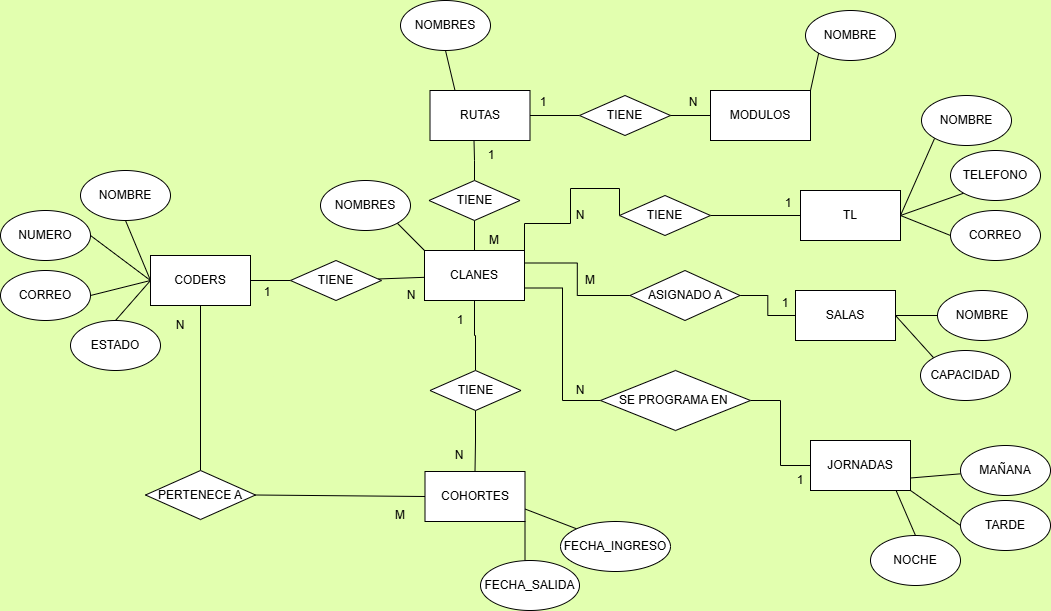

The diagram above was exported from draw.io. Its source (the exported page's mxGraphModel, read from the mxfile embedded in the PNG):
<mxGraphModel dx="2150" dy="820" grid="1" gridSize="10" guides="1" tooltips="1" connect="1" arrows="1" fold="1" page="1" pageScale="1" pageWidth="827" pageHeight="1169" background="#E2FFAF" math="0" shadow="0">
  <root>
    <mxCell id="0" />
    <mxCell id="1" parent="0" />
    <mxCell id="9nlgLrlPmCKG4-7iejHy-40" edge="1" parent="1" source="INDmpfBb3g_DeWSucGv8-2" style="edgeStyle=orthogonalEdgeStyle;rounded=0;orthogonalLoop=1;jettySize=auto;html=1;exitX=1;exitY=0.25;exitDx=0;exitDy=0;entryX=0;entryY=0.5;entryDx=0;entryDy=0;endArrow=none;endFill=0;" target="9nlgLrlPmCKG4-7iejHy-38">
      <mxGeometry relative="1" as="geometry" />
    </mxCell>
    <mxCell id="9nlgLrlPmCKG4-7iejHy-56" edge="1" parent="1" source="INDmpfBb3g_DeWSucGv8-2" style="edgeStyle=orthogonalEdgeStyle;rounded=0;orthogonalLoop=1;jettySize=auto;html=1;exitX=1;exitY=0.75;exitDx=0;exitDy=0;entryX=0;entryY=0.5;entryDx=0;entryDy=0;endArrow=none;endFill=0;" target="9nlgLrlPmCKG4-7iejHy-54">
      <mxGeometry relative="1" as="geometry" />
    </mxCell>
    <mxCell id="9nlgLrlPmCKG4-7iejHy-68" edge="1" parent="1" source="INDmpfBb3g_DeWSucGv8-2" style="edgeStyle=orthogonalEdgeStyle;rounded=0;orthogonalLoop=1;jettySize=auto;html=1;endArrow=none;endFill=0;" target="9nlgLrlPmCKG4-7iejHy-67" value="">
      <mxGeometry relative="1" as="geometry" />
    </mxCell>
    <mxCell id="INDmpfBb3g_DeWSucGv8-2" parent="1" style="rounded=0;whiteSpace=wrap;html=1;" value="CLANES" vertex="1">
      <mxGeometry height="50" width="100" x="314" y="300" as="geometry" />
    </mxCell>
    <mxCell id="9nlgLrlPmCKG4-7iejHy-17" edge="1" parent="1" source="9nlgLrlPmCKG4-7iejHy-1" style="rounded=0;orthogonalLoop=1;jettySize=auto;html=1;exitX=1;exitY=0.5;exitDx=0;exitDy=0;entryX=0;entryY=0.5;entryDx=0;entryDy=0;endArrow=none;endFill=0;" target="9nlgLrlPmCKG4-7iejHy-16">
      <mxGeometry relative="1" as="geometry" />
    </mxCell>
    <mxCell id="9nlgLrlPmCKG4-7iejHy-107" edge="1" parent="1" source="9nlgLrlPmCKG4-7iejHy-1" style="rounded=0;orthogonalLoop=1;jettySize=auto;html=1;exitX=0.25;exitY=0;exitDx=0;exitDy=0;entryX=0.5;entryY=1;entryDx=0;entryDy=0;endArrow=none;endFill=0;" target="9nlgLrlPmCKG4-7iejHy-106">
      <mxGeometry relative="1" as="geometry" />
    </mxCell>
    <mxCell id="9nlgLrlPmCKG4-7iejHy-1" parent="1" style="rounded=0;whiteSpace=wrap;html=1;" value="RUTAS" vertex="1">
      <mxGeometry height="50" width="100" x="319.5" y="140" as="geometry" />
    </mxCell>
    <mxCell id="9nlgLrlPmCKG4-7iejHy-32" edge="1" parent="1" source="9nlgLrlPmCKG4-7iejHy-3" style="rounded=0;orthogonalLoop=1;jettySize=auto;html=1;exitX=1;exitY=0.5;exitDx=0;exitDy=0;entryX=0;entryY=1;entryDx=0;entryDy=0;endArrow=none;endFill=0;" target="9nlgLrlPmCKG4-7iejHy-29">
      <mxGeometry relative="1" as="geometry" />
    </mxCell>
    <mxCell id="9nlgLrlPmCKG4-7iejHy-33" edge="1" parent="1" source="9nlgLrlPmCKG4-7iejHy-3" style="rounded=0;orthogonalLoop=1;jettySize=auto;html=1;exitX=1;exitY=0.5;exitDx=0;exitDy=0;entryX=0;entryY=1;entryDx=0;entryDy=0;endArrow=none;endFill=0;" target="9nlgLrlPmCKG4-7iejHy-30">
      <mxGeometry relative="1" as="geometry" />
    </mxCell>
    <mxCell id="9nlgLrlPmCKG4-7iejHy-34" edge="1" parent="1" source="9nlgLrlPmCKG4-7iejHy-3" style="rounded=0;orthogonalLoop=1;jettySize=auto;html=1;exitX=1;exitY=0.5;exitDx=0;exitDy=0;entryX=0;entryY=0.5;entryDx=0;entryDy=0;endArrow=none;endFill=0;" target="9nlgLrlPmCKG4-7iejHy-31">
      <mxGeometry relative="1" as="geometry" />
    </mxCell>
    <mxCell id="9nlgLrlPmCKG4-7iejHy-3" parent="1" style="rounded=0;whiteSpace=wrap;html=1;" value="TL" vertex="1">
      <mxGeometry height="50" width="100" x="690" y="240" as="geometry" />
    </mxCell>
    <mxCell id="9nlgLrlPmCKG4-7iejHy-36" edge="1" parent="1" source="9nlgLrlPmCKG4-7iejHy-9" style="rounded=0;orthogonalLoop=1;jettySize=auto;html=1;exitX=1;exitY=1;exitDx=0;exitDy=0;entryX=0;entryY=0;entryDx=0;entryDy=0;endArrow=none;endFill=0;" target="INDmpfBb3g_DeWSucGv8-2" value=" ">
      <mxGeometry relative="1" as="geometry" />
    </mxCell>
    <mxCell id="9nlgLrlPmCKG4-7iejHy-9" parent="1" style="ellipse;whiteSpace=wrap;html=1;" value="NOMBRES" vertex="1">
      <mxGeometry height="50" width="90" x="210" y="230" as="geometry" />
    </mxCell>
    <mxCell id="9nlgLrlPmCKG4-7iejHy-12" edge="1" parent="1" source="9nlgLrlPmCKG4-7iejHy-11" style="edgeStyle=orthogonalEdgeStyle;rounded=0;orthogonalLoop=1;jettySize=auto;html=1;endArrow=none;endFill=0;" target="INDmpfBb3g_DeWSucGv8-2" value="">
      <mxGeometry relative="1" as="geometry" />
    </mxCell>
    <mxCell id="9nlgLrlPmCKG4-7iejHy-13" edge="1" parent="1" source="9nlgLrlPmCKG4-7iejHy-11" style="edgeStyle=orthogonalEdgeStyle;rounded=0;orthogonalLoop=1;jettySize=auto;html=1;exitX=0.5;exitY=0;exitDx=0;exitDy=0;entryX=0.44;entryY=1;entryDx=0;entryDy=0;entryPerimeter=0;endArrow=none;endFill=0;" target="9nlgLrlPmCKG4-7iejHy-1">
      <mxGeometry relative="1" as="geometry">
        <mxPoint x="364" y="200" as="targetPoint" />
      </mxGeometry>
    </mxCell>
    <mxCell id="9nlgLrlPmCKG4-7iejHy-11" parent="1" style="rhombus;whiteSpace=wrap;html=1;" value="TIENE" vertex="1">
      <mxGeometry height="40" width="91" x="318.5" y="230" as="geometry" />
    </mxCell>
    <mxCell id="9nlgLrlPmCKG4-7iejHy-15" parent="1" style="rounded=0;whiteSpace=wrap;html=1;" value="MODULOS" vertex="1">
      <mxGeometry height="50" width="100" x="600" y="140" as="geometry" />
    </mxCell>
    <mxCell id="9nlgLrlPmCKG4-7iejHy-18" edge="1" parent="1" source="9nlgLrlPmCKG4-7iejHy-16" style="rounded=0;orthogonalLoop=1;jettySize=auto;html=1;exitX=1;exitY=0.5;exitDx=0;exitDy=0;entryX=0;entryY=0.5;entryDx=0;entryDy=0;endArrow=none;endFill=0;" target="9nlgLrlPmCKG4-7iejHy-15">
      <mxGeometry relative="1" as="geometry" />
    </mxCell>
    <mxCell id="9nlgLrlPmCKG4-7iejHy-16" parent="1" style="rhombus;whiteSpace=wrap;html=1;" value="TIENE" vertex="1">
      <mxGeometry height="40" width="91" x="469" y="145" as="geometry" />
    </mxCell>
    <mxCell id="9nlgLrlPmCKG4-7iejHy-22" parent="1" style="ellipse;whiteSpace=wrap;html=1;" value="NOMBRE" vertex="1">
      <mxGeometry height="50" width="90" x="695" y="60" as="geometry" />
    </mxCell>
    <mxCell id="9nlgLrlPmCKG4-7iejHy-24" edge="1" parent="1" source="9nlgLrlPmCKG4-7iejHy-15" style="rounded=0;orthogonalLoop=1;jettySize=auto;html=1;exitX=1;exitY=0;exitDx=0;exitDy=0;entryX=0;entryY=1;entryDx=0;entryDy=0;endArrow=none;endFill=0;" target="9nlgLrlPmCKG4-7iejHy-22">
      <mxGeometry relative="1" as="geometry" />
    </mxCell>
    <mxCell id="9nlgLrlPmCKG4-7iejHy-26" edge="1" parent="1" source="9nlgLrlPmCKG4-7iejHy-25" style="rounded=0;orthogonalLoop=1;jettySize=auto;html=1;exitX=0;exitY=0.5;exitDx=0;exitDy=0;entryX=1;entryY=1;entryDx=0;entryDy=0;endArrow=none;endFill=0;edgeStyle=orthogonalEdgeStyle;" target="9nlgLrlPmCKG4-7iejHy-105">
      <mxGeometry relative="1" as="geometry">
        <Array as="points">
          <mxPoint x="509" y="238" />
          <mxPoint x="460" y="238" />
          <mxPoint x="460" y="273" />
          <mxPoint x="414" y="273" />
        </Array>
        <mxPoint x="509" y="237.5" as="sourcePoint" />
        <mxPoint x="414" y="272.5" as="targetPoint" />
      </mxGeometry>
    </mxCell>
    <mxCell id="9nlgLrlPmCKG4-7iejHy-27" edge="1" parent="1" source="9nlgLrlPmCKG4-7iejHy-25" style="edgeStyle=orthogonalEdgeStyle;rounded=0;orthogonalLoop=1;jettySize=auto;html=1;exitX=1;exitY=0.5;exitDx=0;exitDy=0;entryX=0;entryY=0.5;entryDx=0;entryDy=0;endArrow=none;endFill=0;" target="9nlgLrlPmCKG4-7iejHy-3">
      <mxGeometry relative="1" as="geometry" />
    </mxCell>
    <mxCell id="9nlgLrlPmCKG4-7iejHy-25" parent="1" style="rhombus;whiteSpace=wrap;html=1;" value="TIENE" vertex="1">
      <mxGeometry height="40" width="91" x="509" y="245" as="geometry" />
    </mxCell>
    <mxCell id="9nlgLrlPmCKG4-7iejHy-29" parent="1" style="ellipse;whiteSpace=wrap;html=1;" value="NOMBRE" vertex="1">
      <mxGeometry height="50" width="90" x="811" y="145" as="geometry" />
    </mxCell>
    <mxCell id="9nlgLrlPmCKG4-7iejHy-30" parent="1" style="ellipse;whiteSpace=wrap;html=1;" value="TELEFONO" vertex="1">
      <mxGeometry height="50" width="90" x="840" y="200" as="geometry" />
    </mxCell>
    <mxCell id="9nlgLrlPmCKG4-7iejHy-31" parent="1" style="ellipse;whiteSpace=wrap;html=1;" value="CORREO" vertex="1">
      <mxGeometry height="50" width="90" x="840" y="260" as="geometry" />
    </mxCell>
    <mxCell id="9nlgLrlPmCKG4-7iejHy-47" edge="1" parent="1" source="9nlgLrlPmCKG4-7iejHy-38" style="edgeStyle=orthogonalEdgeStyle;rounded=0;orthogonalLoop=1;jettySize=auto;html=1;exitX=1;exitY=0.5;exitDx=0;exitDy=0;entryX=0;entryY=0.5;entryDx=0;entryDy=0;endArrow=none;endFill=0;" target="9nlgLrlPmCKG4-7iejHy-41">
      <mxGeometry relative="1" as="geometry" />
    </mxCell>
    <mxCell id="9nlgLrlPmCKG4-7iejHy-38" parent="1" style="rhombus;whiteSpace=wrap;html=1;" value="ASIGNADO A" vertex="1">
      <mxGeometry height="50" width="110" x="519.5" y="320" as="geometry" />
    </mxCell>
    <mxCell id="9nlgLrlPmCKG4-7iejHy-45" edge="1" parent="1" source="9nlgLrlPmCKG4-7iejHy-41" style="rounded=0;orthogonalLoop=1;jettySize=auto;html=1;exitX=1;exitY=0.5;exitDx=0;exitDy=0;entryX=0;entryY=0.5;entryDx=0;entryDy=0;endArrow=none;endFill=0;" target="9nlgLrlPmCKG4-7iejHy-42">
      <mxGeometry relative="1" as="geometry" />
    </mxCell>
    <mxCell id="9nlgLrlPmCKG4-7iejHy-46" edge="1" parent="1" source="9nlgLrlPmCKG4-7iejHy-41" style="rounded=0;orthogonalLoop=1;jettySize=auto;html=1;exitX=1;exitY=0.5;exitDx=0;exitDy=0;entryX=0;entryY=0;entryDx=0;entryDy=0;endArrow=none;endFill=0;" target="9nlgLrlPmCKG4-7iejHy-43">
      <mxGeometry relative="1" as="geometry" />
    </mxCell>
    <mxCell id="9nlgLrlPmCKG4-7iejHy-41" parent="1" style="rounded=0;whiteSpace=wrap;html=1;" value="SALAS" vertex="1">
      <mxGeometry height="50" width="100" x="685" y="340" as="geometry" />
    </mxCell>
    <mxCell id="9nlgLrlPmCKG4-7iejHy-42" parent="1" style="ellipse;whiteSpace=wrap;html=1;" value="NOMBRE" vertex="1">
      <mxGeometry height="50" width="90" x="827" y="340" as="geometry" />
    </mxCell>
    <mxCell id="9nlgLrlPmCKG4-7iejHy-43" parent="1" style="ellipse;whiteSpace=wrap;html=1;" value="CAPACIDAD" vertex="1">
      <mxGeometry height="50" width="90" x="810" y="400" as="geometry" />
    </mxCell>
    <mxCell id="9nlgLrlPmCKG4-7iejHy-58" edge="1" parent="1" source="9nlgLrlPmCKG4-7iejHy-54" style="edgeStyle=orthogonalEdgeStyle;rounded=0;orthogonalLoop=1;jettySize=auto;html=1;exitX=1;exitY=0.5;exitDx=0;exitDy=0;entryX=0;entryY=0.5;entryDx=0;entryDy=0;endArrow=none;endFill=0;" target="9nlgLrlPmCKG4-7iejHy-57">
      <mxGeometry relative="1" as="geometry" />
    </mxCell>
    <mxCell id="9nlgLrlPmCKG4-7iejHy-54" parent="1" style="rhombus;whiteSpace=wrap;html=1;" value="SE PROGRAMA EN&amp;nbsp;" vertex="1">
      <mxGeometry height="60" width="150" x="490" y="420" as="geometry" />
    </mxCell>
    <mxCell id="9nlgLrlPmCKG4-7iejHy-55" edge="1" parent="1" source="9nlgLrlPmCKG4-7iejHy-54" style="edgeStyle=orthogonalEdgeStyle;rounded=0;orthogonalLoop=1;jettySize=auto;html=1;exitX=0.5;exitY=1;exitDx=0;exitDy=0;" target="9nlgLrlPmCKG4-7iejHy-54">
      <mxGeometry relative="1" as="geometry" />
    </mxCell>
    <mxCell id="9nlgLrlPmCKG4-7iejHy-62" edge="1" parent="1" source="9nlgLrlPmCKG4-7iejHy-57" style="rounded=0;orthogonalLoop=1;jettySize=auto;html=1;exitX=1;exitY=0.75;exitDx=0;exitDy=0;endArrow=none;endFill=0;" target="9nlgLrlPmCKG4-7iejHy-60">
      <mxGeometry relative="1" as="geometry" />
    </mxCell>
    <mxCell id="9nlgLrlPmCKG4-7iejHy-64" edge="1" parent="1" source="9nlgLrlPmCKG4-7iejHy-57" style="rounded=0;orthogonalLoop=1;jettySize=auto;html=1;exitX=1;exitY=1;exitDx=0;exitDy=0;entryX=0;entryY=0.5;entryDx=0;entryDy=0;endArrow=none;endFill=0;" target="9nlgLrlPmCKG4-7iejHy-61">
      <mxGeometry relative="1" as="geometry" />
    </mxCell>
    <mxCell id="9nlgLrlPmCKG4-7iejHy-57" parent="1" style="rounded=0;whiteSpace=wrap;html=1;" value="JORNADAS" vertex="1">
      <mxGeometry height="50" width="100" x="700" y="490" as="geometry" />
    </mxCell>
    <mxCell id="9nlgLrlPmCKG4-7iejHy-65" edge="1" parent="1" source="9nlgLrlPmCKG4-7iejHy-59" style="rounded=0;orthogonalLoop=1;jettySize=auto;html=1;exitX=0.5;exitY=0;exitDx=0;exitDy=0;entryX=0.856;entryY=1;entryDx=0;entryDy=0;endArrow=none;endFill=0;entryPerimeter=0;" target="9nlgLrlPmCKG4-7iejHy-57">
      <mxGeometry relative="1" as="geometry" />
    </mxCell>
    <mxCell id="9nlgLrlPmCKG4-7iejHy-59" parent="1" style="ellipse;whiteSpace=wrap;html=1;" value="NOCHE" vertex="1">
      <mxGeometry height="50" width="90" x="760" y="585" as="geometry" />
    </mxCell>
    <mxCell id="9nlgLrlPmCKG4-7iejHy-60" parent="1" style="ellipse;whiteSpace=wrap;html=1;" value="MAÑANA" vertex="1">
      <mxGeometry height="50" width="90" x="850" y="495" as="geometry" />
    </mxCell>
    <mxCell id="9nlgLrlPmCKG4-7iejHy-61" parent="1" style="ellipse;whiteSpace=wrap;html=1;" value="TARDE" vertex="1">
      <mxGeometry height="50" width="90" x="850" y="550" as="geometry" />
    </mxCell>
    <mxCell id="9nlgLrlPmCKG4-7iejHy-69" edge="1" parent="1" source="9nlgLrlPmCKG4-7iejHy-67" style="edgeStyle=orthogonalEdgeStyle;rounded=0;orthogonalLoop=1;jettySize=auto;html=1;exitX=0.5;exitY=1;exitDx=0;exitDy=0;entryX=0.5;entryY=0;entryDx=0;entryDy=0;endArrow=none;endFill=0;" target="9nlgLrlPmCKG4-7iejHy-70">
      <mxGeometry relative="1" as="geometry">
        <mxPoint x="365.57142857142867" y="540" as="targetPoint" />
      </mxGeometry>
    </mxCell>
    <mxCell id="9nlgLrlPmCKG4-7iejHy-67" parent="1" style="rhombus;whiteSpace=wrap;html=1;" value="TIENE" vertex="1">
      <mxGeometry height="40" width="91" x="319.5" y="420" as="geometry" />
    </mxCell>
    <mxCell id="9nlgLrlPmCKG4-7iejHy-99" edge="1" parent="1" source="9nlgLrlPmCKG4-7iejHy-70" style="rounded=0;orthogonalLoop=1;jettySize=auto;html=1;exitX=1;exitY=0.75;exitDx=0;exitDy=0;entryX=0;entryY=0;entryDx=0;entryDy=0;endArrow=none;endFill=0;" target="9nlgLrlPmCKG4-7iejHy-71">
      <mxGeometry relative="1" as="geometry" />
    </mxCell>
    <mxCell id="9nlgLrlPmCKG4-7iejHy-70" parent="1" style="rounded=0;whiteSpace=wrap;html=1;" value="COHORTES" vertex="1">
      <mxGeometry height="50" width="100" x="314.5" y="521" as="geometry" />
    </mxCell>
    <mxCell id="9nlgLrlPmCKG4-7iejHy-71" parent="1" style="ellipse;whiteSpace=wrap;html=1;" value="FECHA_INGRESO" vertex="1">
      <mxGeometry height="50" width="110" x="450" y="571" as="geometry" />
    </mxCell>
    <mxCell id="9nlgLrlPmCKG4-7iejHy-100" edge="1" parent="1" source="9nlgLrlPmCKG4-7iejHy-73" style="edgeStyle=orthogonalEdgeStyle;rounded=0;orthogonalLoop=1;jettySize=auto;html=1;exitX=0.5;exitY=0;exitDx=0;exitDy=0;entryX=1;entryY=1;entryDx=0;entryDy=0;endArrow=none;endFill=0;" target="9nlgLrlPmCKG4-7iejHy-70">
      <mxGeometry relative="1" as="geometry" />
    </mxCell>
    <mxCell id="9nlgLrlPmCKG4-7iejHy-73" parent="1" style="ellipse;whiteSpace=wrap;html=1;" value="FECHA_SALIDA" vertex="1">
      <mxGeometry height="50" width="99" x="370" y="610" as="geometry" />
    </mxCell>
    <mxCell id="9nlgLrlPmCKG4-7iejHy-77" parent="1" style="rounded=0;whiteSpace=wrap;html=1;" value="CODERS" vertex="1">
      <mxGeometry height="50" width="100" x="40" y="305" as="geometry" />
    </mxCell>
    <mxCell id="9nlgLrlPmCKG4-7iejHy-79" edge="1" parent="1" source="9nlgLrlPmCKG4-7iejHy-78" style="rounded=0;orthogonalLoop=1;jettySize=auto;html=1;endArrow=none;endFill=0;" target="INDmpfBb3g_DeWSucGv8-2" value="">
      <mxGeometry relative="1" as="geometry" />
    </mxCell>
    <mxCell id="9nlgLrlPmCKG4-7iejHy-80" edge="1" parent="1" source="9nlgLrlPmCKG4-7iejHy-78" style="rounded=0;orthogonalLoop=1;jettySize=auto;html=1;endArrow=none;endFill=0;" target="9nlgLrlPmCKG4-7iejHy-77" value="">
      <mxGeometry relative="1" as="geometry" />
    </mxCell>
    <mxCell id="9nlgLrlPmCKG4-7iejHy-78" parent="1" style="rhombus;whiteSpace=wrap;html=1;" value="TIENE" vertex="1">
      <mxGeometry height="40" width="91" x="180" y="310" as="geometry" />
    </mxCell>
    <mxCell id="9nlgLrlPmCKG4-7iejHy-89" edge="1" parent="1" source="9nlgLrlPmCKG4-7iejHy-82" style="rounded=0;orthogonalLoop=1;jettySize=auto;html=1;exitX=1;exitY=0.5;exitDx=0;exitDy=0;entryX=0;entryY=0.5;entryDx=0;entryDy=0;endArrow=none;endFill=0;" target="9nlgLrlPmCKG4-7iejHy-77">
      <mxGeometry relative="1" as="geometry" />
    </mxCell>
    <mxCell id="9nlgLrlPmCKG4-7iejHy-82" parent="1" style="ellipse;whiteSpace=wrap;html=1;" value="CORREO" vertex="1">
      <mxGeometry height="50" width="90" x="-110" y="320" as="geometry" />
    </mxCell>
    <mxCell id="9nlgLrlPmCKG4-7iejHy-87" edge="1" parent="1" source="9nlgLrlPmCKG4-7iejHy-83" style="rounded=0;orthogonalLoop=1;jettySize=auto;html=1;exitX=0.5;exitY=1;exitDx=0;exitDy=0;entryX=0;entryY=0.5;entryDx=0;entryDy=0;endArrow=none;endFill=0;" target="9nlgLrlPmCKG4-7iejHy-77">
      <mxGeometry relative="1" as="geometry" />
    </mxCell>
    <mxCell id="9nlgLrlPmCKG4-7iejHy-83" parent="1" style="ellipse;whiteSpace=wrap;html=1;" value="NOMBRE" vertex="1">
      <mxGeometry height="50" width="90" x="-30" y="220" as="geometry" />
    </mxCell>
    <mxCell id="9nlgLrlPmCKG4-7iejHy-90" edge="1" parent="1" source="9nlgLrlPmCKG4-7iejHy-84" style="rounded=0;orthogonalLoop=1;jettySize=auto;html=1;exitX=0.5;exitY=0;exitDx=0;exitDy=0;entryX=0;entryY=0.5;entryDx=0;entryDy=0;endArrow=none;endFill=0;" target="9nlgLrlPmCKG4-7iejHy-77">
      <mxGeometry relative="1" as="geometry" />
    </mxCell>
    <mxCell id="9nlgLrlPmCKG4-7iejHy-84" parent="1" style="ellipse;whiteSpace=wrap;html=1;" value="ESTADO" vertex="1">
      <mxGeometry height="50" width="90" x="-40" y="370" as="geometry" />
    </mxCell>
    <mxCell id="9nlgLrlPmCKG4-7iejHy-88" edge="1" parent="1" source="9nlgLrlPmCKG4-7iejHy-85" style="rounded=0;orthogonalLoop=1;jettySize=auto;html=1;exitX=1;exitY=0.5;exitDx=0;exitDy=0;entryX=0;entryY=0.5;entryDx=0;entryDy=0;endArrow=none;endFill=0;" target="9nlgLrlPmCKG4-7iejHy-77">
      <mxGeometry relative="1" as="geometry" />
    </mxCell>
    <mxCell id="9nlgLrlPmCKG4-7iejHy-85" parent="1" style="ellipse;whiteSpace=wrap;html=1;" value="NUMERO" vertex="1">
      <mxGeometry height="50" width="90" x="-110" y="260" as="geometry" />
    </mxCell>
    <mxCell id="9nlgLrlPmCKG4-7iejHy-93" edge="1" parent="1" source="9nlgLrlPmCKG4-7iejHy-92" style="rounded=0;orthogonalLoop=1;jettySize=auto;html=1;exitX=0.5;exitY=0;exitDx=0;exitDy=0;entryX=0.5;entryY=1;entryDx=0;entryDy=0;endArrow=none;endFill=0;" target="9nlgLrlPmCKG4-7iejHy-77">
      <mxGeometry relative="1" as="geometry" />
    </mxCell>
    <mxCell id="9nlgLrlPmCKG4-7iejHy-94" edge="1" parent="1" source="9nlgLrlPmCKG4-7iejHy-92" style="rounded=0;orthogonalLoop=1;jettySize=auto;html=1;exitX=1;exitY=0.5;exitDx=0;exitDy=0;entryX=0;entryY=0.5;entryDx=0;entryDy=0;endArrow=none;endFill=0;" target="9nlgLrlPmCKG4-7iejHy-70">
      <mxGeometry relative="1" as="geometry" />
    </mxCell>
    <mxCell id="9nlgLrlPmCKG4-7iejHy-92" parent="1" style="rhombus;whiteSpace=wrap;html=1;" value="PERTENECE A" vertex="1">
      <mxGeometry height="49" width="110" x="35" y="520" as="geometry" />
    </mxCell>
    <mxCell id="9nlgLrlPmCKG4-7iejHy-101" parent="1" style="text;html=1;whiteSpace=wrap;strokeColor=none;fillColor=none;align=center;verticalAlign=middle;rounded=0;" value="M" vertex="1">
      <mxGeometry height="30" width="60" x="259.5" y="550" as="geometry" />
    </mxCell>
    <mxCell id="9nlgLrlPmCKG4-7iejHy-102" parent="1" style="text;html=1;whiteSpace=wrap;strokeColor=none;fillColor=none;align=center;verticalAlign=middle;rounded=0;" value="N" vertex="1">
      <mxGeometry height="30" width="60" x="40" y="360" as="geometry" />
    </mxCell>
    <mxCell id="9nlgLrlPmCKG4-7iejHy-103" parent="1" style="text;html=1;whiteSpace=wrap;strokeColor=none;fillColor=none;align=center;verticalAlign=middle;rounded=0;" value="N" vertex="1">
      <mxGeometry height="30" width="60" x="271" y="330" as="geometry" />
    </mxCell>
    <mxCell id="9nlgLrlPmCKG4-7iejHy-104" parent="1" style="text;html=1;whiteSpace=wrap;strokeColor=none;fillColor=none;align=center;verticalAlign=middle;rounded=0;" value="1" vertex="1">
      <mxGeometry height="30" width="60" x="127" y="327" as="geometry" />
    </mxCell>
    <mxCell id="9nlgLrlPmCKG4-7iejHy-105" parent="1" style="text;html=1;whiteSpace=wrap;strokeColor=none;fillColor=none;align=center;verticalAlign=middle;rounded=0;" value="M" vertex="1">
      <mxGeometry height="30" width="60" x="354" y="275" as="geometry" />
    </mxCell>
    <mxCell id="9nlgLrlPmCKG4-7iejHy-106" parent="1" style="ellipse;whiteSpace=wrap;html=1;" value="NOMBRES" vertex="1">
      <mxGeometry height="50" width="90" x="290" y="50" as="geometry" />
    </mxCell>
    <mxCell id="9nlgLrlPmCKG4-7iejHy-108" parent="1" style="text;html=1;whiteSpace=wrap;strokeColor=none;fillColor=none;align=center;verticalAlign=middle;rounded=0;" value="1" vertex="1">
      <mxGeometry height="30" width="60" x="350.5" y="190" as="geometry" />
    </mxCell>
    <mxCell id="9nlgLrlPmCKG4-7iejHy-109" parent="1" style="text;html=1;whiteSpace=wrap;strokeColor=none;fillColor=none;align=center;verticalAlign=middle;rounded=0;" value="1" vertex="1">
      <mxGeometry height="30" width="60" x="403" y="137" as="geometry" />
    </mxCell>
    <mxCell id="9nlgLrlPmCKG4-7iejHy-110" parent="1" style="text;html=1;whiteSpace=wrap;strokeColor=none;fillColor=none;align=center;verticalAlign=middle;rounded=0;" value="N" vertex="1">
      <mxGeometry height="30" width="60" x="553" y="137" as="geometry" />
    </mxCell>
    <mxCell id="9nlgLrlPmCKG4-7iejHy-111" parent="1" style="text;html=1;whiteSpace=wrap;strokeColor=none;fillColor=none;align=center;verticalAlign=middle;rounded=0;" value="N" vertex="1">
      <mxGeometry height="30" width="60" x="440" y="250" as="geometry" />
    </mxCell>
    <mxCell id="9nlgLrlPmCKG4-7iejHy-112" parent="1" style="text;html=1;whiteSpace=wrap;strokeColor=none;fillColor=none;align=center;verticalAlign=middle;rounded=0;" value="1" vertex="1">
      <mxGeometry height="30" width="60" x="648" y="238" as="geometry" />
    </mxCell>
    <mxCell id="9nlgLrlPmCKG4-7iejHy-113" parent="1" style="text;html=1;whiteSpace=wrap;strokeColor=none;fillColor=none;align=center;verticalAlign=middle;rounded=0;" value="1" vertex="1">
      <mxGeometry height="30" width="60" x="645" y="338" as="geometry" />
    </mxCell>
    <mxCell id="9nlgLrlPmCKG4-7iejHy-114" parent="1" style="text;html=1;whiteSpace=wrap;strokeColor=none;fillColor=none;align=center;verticalAlign=middle;rounded=0;" value="1" vertex="1">
      <mxGeometry height="30" width="60" x="660" y="515" as="geometry" />
    </mxCell>
    <mxCell id="9nlgLrlPmCKG4-7iejHy-115" parent="1" style="text;html=1;whiteSpace=wrap;strokeColor=none;fillColor=none;align=center;verticalAlign=middle;rounded=0;" value="N" vertex="1">
      <mxGeometry height="30" width="60" x="440" y="425" as="geometry" />
    </mxCell>
    <mxCell id="9nlgLrlPmCKG4-7iejHy-116" parent="1" style="text;html=1;whiteSpace=wrap;strokeColor=none;fillColor=none;align=center;verticalAlign=middle;rounded=0;" value="M" vertex="1">
      <mxGeometry height="30" width="60" x="450" y="315" as="geometry" />
    </mxCell>
    <mxCell id="9nlgLrlPmCKG4-7iejHy-117" parent="1" style="text;html=1;whiteSpace=wrap;strokeColor=none;fillColor=none;align=center;verticalAlign=middle;rounded=0;" value="1" vertex="1">
      <mxGeometry height="30" width="60" x="320" y="355" as="geometry" />
    </mxCell>
    <mxCell id="9nlgLrlPmCKG4-7iejHy-120" parent="1" style="text;html=1;whiteSpace=wrap;strokeColor=none;fillColor=none;align=center;verticalAlign=middle;rounded=0;" value="N" vertex="1">
      <mxGeometry height="30" width="60" x="318.5" y="490" as="geometry" />
    </mxCell>
  </root>
</mxGraphModel>